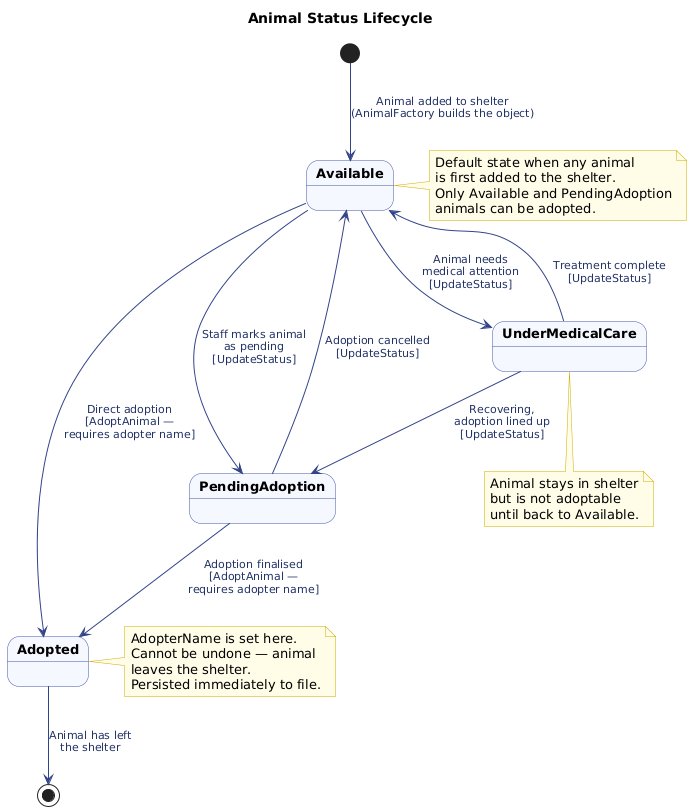

The diagram above was rendered by PlantUML. Its source (embedded in the PNG):
@startuml
skinparam state {
    BackgroundColor       #F5F8FF
    BorderColor           #4455AA
    FontStyle             bold
    FontSize              13
    ArrowColor            #334488
    ArrowFontSize         11
    ArrowFontColor        #223366
    StartColor            #2D6A4F
    EndColor              #AA2222
}

skinparam shadowing false
skinparam noteBackgroundColor #FFFDE7
skinparam noteBorderColor #CCAA00

title Animal Status Lifecycle

[*] --> Available : Animal added to shelter\n(AnimalFactory builds the object)

Available --> PendingAdoption : Staff marks animal\nas pending\n[UpdateStatus]

Available --> UnderMedicalCare : Animal needs\nmedical attention\n[UpdateStatus]

Available --> Adopted : Direct adoption\n[AdoptAnimal —\nrequires adopter name]

PendingAdoption --> Adopted : Adoption finalised\n[AdoptAnimal —\nrequires adopter name]

PendingAdoption --> Available : Adoption cancelled\n[UpdateStatus]

UnderMedicalCare --> Available : Treatment complete\n[UpdateStatus]

UnderMedicalCare --> PendingAdoption : Recovering,\nadoption lined up\n[UpdateStatus]

Adopted --> [*] : Animal has left\nthe shelter

note right of Available
  Default state when any animal
  is first added to the shelter.
  Only Available and PendingAdoption
  animals can be adopted.
end note

note right of Adopted
  AdopterName is set here.
  Cannot be undone — animal
  leaves the shelter.
  Persisted immediately to file.
end note

note bottom of UnderMedicalCare
  Animal stays in shelter
  but is not adoptable
  until back to Available.
end note
@enduml